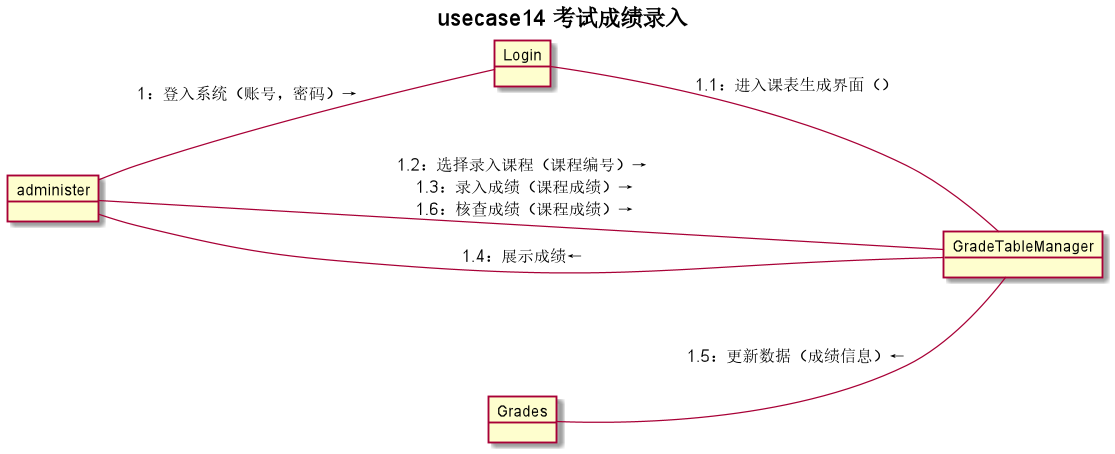

The diagram above was rendered by PlantUML. Its source (embedded in the PNG):
@startuml
title usecase14 **考试成绩录入**
left to right direction
object administer
object Login
object GradeTableManager
object Grades
administer -- Login:"1：登入系统（账号，密码）→"
Login -- GradeTableManager:"1.1：进入课表生成界面（）"

administer -- GradeTableManager:"1.2：选择录入课程（课程编号）→\n 1.3：录入成绩（课程成绩）→\n 1.6：核查成绩（课程成绩）→"
GradeTableManager -- administer:"1.4：展示成绩←"
Grades -- GradeTableManager:"1.5：更新数据（成绩信息）←"
@enduml